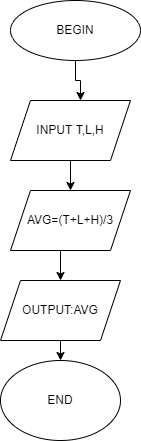

The diagram above was exported from draw.io. Its source (the exported page's mxGraphModel, read from the mxfile embedded in the PNG):
<mxGraphModel dx="782" dy="460" grid="1" gridSize="10" guides="1" tooltips="1" connect="1" arrows="1" fold="1" page="1" pageScale="1" pageWidth="827" pageHeight="1169" math="0" shadow="0">
  <root>
    <mxCell id="0" />
    <mxCell id="1" parent="0" />
    <mxCell id="DuJ24NQBXSMBAMyJtNAo-2" style="edgeStyle=orthogonalEdgeStyle;rounded=0;orthogonalLoop=1;jettySize=auto;html=1;" parent="1" source="DuJ24NQBXSMBAMyJtNAo-1" edge="1">
      <mxGeometry relative="1" as="geometry">
        <mxPoint x="320" y="160" as="targetPoint" />
      </mxGeometry>
    </mxCell>
    <mxCell id="DuJ24NQBXSMBAMyJtNAo-1" value="BEGIN" style="ellipse;whiteSpace=wrap;html=1;" parent="1" vertex="1">
      <mxGeometry x="250" y="60" width="130" height="60" as="geometry" />
    </mxCell>
    <mxCell id="DuJ24NQBXSMBAMyJtNAo-7" style="edgeStyle=orthogonalEdgeStyle;rounded=0;orthogonalLoop=1;jettySize=auto;html=1;exitX=0.5;exitY=1;exitDx=0;exitDy=0;" parent="1" source="DuJ24NQBXSMBAMyJtNAo-4" edge="1">
      <mxGeometry relative="1" as="geometry">
        <mxPoint x="310" y="250" as="targetPoint" />
      </mxGeometry>
    </mxCell>
    <mxCell id="DuJ24NQBXSMBAMyJtNAo-4" value="INPUT T,L,H" style="shape=parallelogram;perimeter=parallelogramPerimeter;whiteSpace=wrap;html=1;fixedSize=1;" parent="1" vertex="1">
      <mxGeometry x="250" y="160" width="120" height="60" as="geometry" />
    </mxCell>
    <mxCell id="DuJ24NQBXSMBAMyJtNAo-12" style="edgeStyle=orthogonalEdgeStyle;rounded=0;orthogonalLoop=1;jettySize=auto;html=1;exitX=0.5;exitY=1;exitDx=0;exitDy=0;entryX=0.5;entryY=0;entryDx=0;entryDy=0;" parent="1" source="DuJ24NQBXSMBAMyJtNAo-8" target="DuJ24NQBXSMBAMyJtNAo-9" edge="1">
      <mxGeometry relative="1" as="geometry" />
    </mxCell>
    <mxCell id="DuJ24NQBXSMBAMyJtNAo-8" value="AVG=(T+L+H)/3" style="shape=parallelogram;perimeter=parallelogramPerimeter;whiteSpace=wrap;html=1;fixedSize=1;" parent="1" vertex="1">
      <mxGeometry x="250" y="250" width="120" height="60" as="geometry" />
    </mxCell>
    <mxCell id="DuJ24NQBXSMBAMyJtNAo-14" style="edgeStyle=orthogonalEdgeStyle;rounded=0;orthogonalLoop=1;jettySize=auto;html=1;exitX=0.5;exitY=1;exitDx=0;exitDy=0;entryX=0.5;entryY=0;entryDx=0;entryDy=0;" parent="1" source="DuJ24NQBXSMBAMyJtNAo-9" target="DuJ24NQBXSMBAMyJtNAo-13" edge="1">
      <mxGeometry relative="1" as="geometry" />
    </mxCell>
    <mxCell id="DuJ24NQBXSMBAMyJtNAo-9" value="OUTPUT:AVG" style="shape=parallelogram;perimeter=parallelogramPerimeter;whiteSpace=wrap;html=1;fixedSize=1;" parent="1" vertex="1">
      <mxGeometry x="240" y="340" width="120" height="60" as="geometry" />
    </mxCell>
    <mxCell id="DuJ24NQBXSMBAMyJtNAo-13" value="END" style="ellipse;whiteSpace=wrap;html=1;" parent="1" vertex="1">
      <mxGeometry x="240" y="420" width="120" height="80" as="geometry" />
    </mxCell>
  </root>
</mxGraphModel>